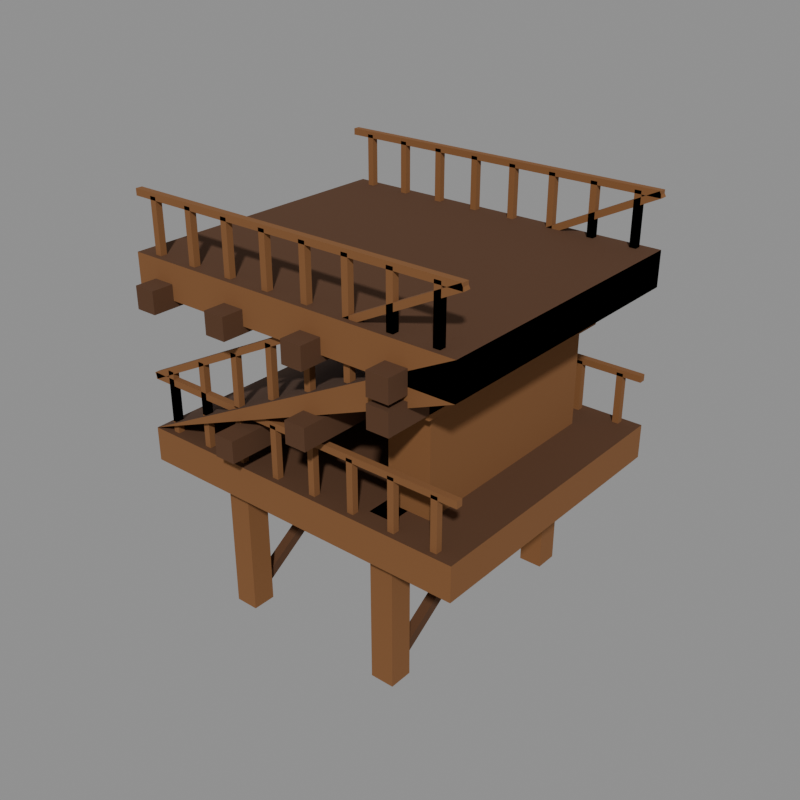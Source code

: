 # Source: bridge_00.blend  (saved by Blender 5.2.44; exported with 4.5.12 LTS)
import bpy
from mathutils import Matrix  # noqa: F401  (used for matrix-valued properties, if any)

bpy.ops.wm.read_factory_settings(use_empty=True)
scene = bpy.context.scene
scene.name = 'model'

# ---- collections
col_ramp = bpy.data.collections.new('ramp'); scene.collection.children.link(col_ramp)
col_middle = bpy.data.collections.new('middle'); scene.collection.children.link(col_middle)
col_pillar = bpy.data.collections.new('pillar'); scene.collection.children.link(col_pillar)
col_reference = bpy.data.collections.new('reference'); scene.collection.children.link(col_reference)
col_ramp_flat = bpy.data.collections.new('ramp_flat'); scene.collection.children.link(col_ramp_flat)

# ---- materials (node trees are filled in below, after node groups)
mat_wood_dark = bpy.data.materials.new('wood_dark')
mat_wood_dark.diffuse_color = (0.08898, 0.03631, 0.01341, 1.0)
mat_wood = bpy.data.materials.new('wood')
mat_wood.diffuse_color = (0.214, 0.08898, 0.02721, 1.0)

# ---- material node trees
mat_wood_dark.use_nodes = True; mat_wood_dark.node_tree.nodes.clear()
_N = mat_wood_dark.node_tree.nodes; _L = mat_wood_dark.node_tree.links
n0 = _N.new('ShaderNodeBsdfPrincipled'); n0.name = 'Principled BSDF'; n0.location = (-200, 100)
n0.inputs[0].default_value = (0.08898, 0.03631, 0.01341, 1.0)
n0.inputs[2].default_value = 1.0
n0.inputs[10].default_value = 0.005
n1 = _N.new('ShaderNodeOutputMaterial'); n1.name = 'Material Output'; n1.location = (200, 100)
_L.new(n0.outputs[0], n1.inputs[0])
n1.is_active_output = True
mat_wood.use_nodes = True; mat_wood.node_tree.nodes.clear()
_N = mat_wood.node_tree.nodes; _L = mat_wood.node_tree.links
n0 = _N.new('ShaderNodeBsdfPrincipled'); n0.name = 'Principled BSDF'; n0.location = (-200, 100)
n0.inputs[0].default_value = (0.214, 0.08898, 0.02721, 1.0)
n0.inputs[2].default_value = 1.0
n0.inputs[10].default_value = 0.005
n1 = _N.new('ShaderNodeOutputMaterial'); n1.name = 'Material Output'; n1.location = (200, 100)
_L.new(n0.outputs[0], n1.inputs[0])
n1.is_active_output = True

# ---- meshes
me_bridge_00_ramp_001 = bpy.data.meshes.new('bridge_00_ramp.001')
me_bridge_00_ramp_001.from_pydata([(0.0, 1.2, 0.0), (16.0, 1.2, 8.0), (16.0, 14.8, 8.0), (0.0, 14.8, 0.0), (0.0, 1.2, 0.0), (16.0, 1.2, 6.4), (16.0, 14.8, 6.4), (0.0, 14.8, 0.0), (0.06708, 1.75, 2.266), (0.06708, 1.45, 2.266), (-0.06708, 1.45, 2.534), (-0.06708, 1.75, 2.534), (16.07, 1.75, 10.27), (16.07, 1.45, 10.27), (15.93, 1.45, 10.53), (15.93, 1.75, 10.53), (0.85, 1.45, 0.5), (1.15, 1.45, 0.5), (1.15, 1.75, 0.5), (0.85, 1.75, 0.5), (0.85, 1.45, 2.9), (1.15, 1.45, 2.9), (1.15, 1.75, 2.9), (0.85, 1.75, 2.9), (2.85, 1.45, 1.5), (3.15, 1.45, 1.5), (3.15, 1.75, 1.5), (2.85, 1.75, 1.5), (2.85, 1.45, 3.9), (3.15, 1.45, 3.9), (3.15, 1.75, 3.9), (2.85, 1.75, 3.9), (4.85, 1.45, 2.5), (5.15, 1.45, 2.5), (5.15, 1.75, 2.5), (4.85, 1.75, 2.5), (4.85, 1.45, 4.9), (5.15, 1.45, 4.9), (5.15, 1.75, 4.9), (4.85, 1.75, 4.9), (6.85, 1.45, 3.5), (7.15, 1.45, 3.5), (7.15, 1.75, 3.5), (6.85, 1.75, 3.5), (6.85, 1.45, 5.9), (7.15, 1.45, 5.9), (7.15, 1.75, 5.9), (6.85, 1.75, 5.9), (8.85, 1.45, 4.5), (9.15, 1.45, 4.5), (9.15, 1.75, 4.5), (8.85, 1.75, 4.5), (8.85, 1.45, 6.9), (9.15, 1.45, 6.9), (9.15, 1.75, 6.9), (8.85, 1.75, 6.9), (10.85, 1.45, 5.5), (11.15, 1.45, 5.5), (11.15, 1.75, 5.5), (10.85, 1.75, 5.5), (10.85, 1.45, 7.9), (11.15, 1.45, 7.9), (11.15, 1.75, 7.9), (10.85, 1.75, 7.9), (12.85, 1.45, 6.5), (13.15, 1.45, 6.5), (13.15, 1.75, 6.5), (12.85, 1.75, 6.5), (12.85, 1.45, 8.9), (13.15, 1.45, 8.9), (13.15, 1.75, 8.9), (12.85, 1.75, 8.9), (14.85, 1.45, 7.5), (15.15, 1.45, 7.5), (15.15, 1.75, 7.5), (14.85, 1.75, 7.5), (14.85, 1.45, 9.9), (15.15, 1.45, 9.9), (15.15, 1.75, 9.9), (14.85, 1.75, 9.9), (0.06708, 14.55, 2.266), (0.06708, 14.25, 2.266), (-0.06708, 14.25, 2.534), (-0.06708, 14.55, 2.534), (16.07, 14.55, 10.27), (16.07, 14.25, 10.27), (15.93, 14.25, 10.53), (15.93, 14.55, 10.53), (0.85, 14.25, 0.5), (1.15, 14.25, 0.5), (1.15, 14.55, 0.5), (0.85, 14.55, 0.5), (0.85, 14.25, 2.9), (1.15, 14.25, 2.9), (1.15, 14.55, 2.9), (0.85, 14.55, 2.9), (2.85, 14.25, 1.5), (3.15, 14.25, 1.5), (3.15, 14.55, 1.5), (2.85, 14.55, 1.5), (2.85, 14.25, 3.9), (3.15, 14.25, 3.9), (3.15, 14.55, 3.9), (2.85, 14.55, 3.9), (4.85, 14.25, 2.5), (5.15, 14.25, 2.5), (5.15, 14.55, 2.5), (4.85, 14.55, 2.5), (4.85, 14.25, 4.9), (5.15, 14.25, 4.9), (5.15, 14.55, 4.9), (4.85, 14.55, 4.9), (6.85, 14.25, 3.5), (7.15, 14.25, 3.5), (7.15, 14.55, 3.5), (6.85, 14.55, 3.5), (6.85, 14.25, 5.9), (7.15, 14.25, 5.9), (7.15, 14.55, 5.9), (6.85, 14.55, 5.9), (8.85, 14.25, 4.5), (9.15, 14.25, 4.5), (9.15, 14.55, 4.5), (8.85, 14.55, 4.5), (8.85, 14.25, 6.9), (9.15, 14.25, 6.9), (9.15, 14.55, 6.9), (8.85, 14.55, 6.9), (10.85, 14.25, 5.5), (11.15, 14.25, 5.5), (11.15, 14.55, 5.5), (10.85, 14.55, 5.5), (10.85, 14.25, 7.9), (11.15, 14.25, 7.9), (11.15, 14.55, 7.9), (10.85, 14.55, 7.9), (12.85, 14.25, 6.5), (13.15, 14.25, 6.5), (13.15, 14.55, 6.5), (12.85, 14.55, 6.5), (12.85, 14.25, 8.9), (13.15, 14.25, 8.9), (13.15, 14.55, 8.9), (12.85, 14.55, 8.9), (14.85, 14.25, 7.5), (15.15, 14.25, 7.5), (15.15, 14.55, 7.5), (14.85, 14.55, 7.5), (14.85, 14.25, 9.9), (15.15, 14.25, 9.9), (15.15, 14.55, 9.9), (14.85, 14.55, 9.9), (5.0, 0.2, 0.85), (6.0, 0.2, 0.85), (6.0, 15.8, 0.85), (5.0, 15.8, 0.85), (5.0, 0.2, 1.85), (6.0, 0.2, 1.85), (6.0, 15.8, 1.85), (5.0, 15.8, 1.85), (9.0, 0.2, 2.85), (10.0, 0.2, 2.85), (10.0, 15.8, 2.85), (9.0, 15.8, 2.85), (9.0, 0.2, 3.85), (10.0, 0.2, 3.85), (10.0, 15.8, 3.85), (9.0, 15.8, 3.85), (13.0, 0.2, 4.85), (14.0, 0.2, 4.85), (14.0, 15.8, 4.85), (13.0, 15.8, 4.85), (13.0, 0.2, 5.85), (14.0, 0.2, 5.85), (14.0, 15.8, 5.85), (13.0, 15.8, 5.85), (11.6, 3.0, 0.0), (13.6, 3.0, 0.0), (13.6, 13.0, 0.0), (11.6, 13.0, 0.0), (11.6, 3.0, 5.3), (13.6, 3.0, 5.3), (13.6, 13.0, 5.3), (11.6, 13.0, 5.3), (11.2, 2.4, 4.6), (14.0, 2.4, 4.6), (14.0, 13.6, 4.6), (11.2, 13.6, 4.6), (11.2, 2.4, 5.3), (14.0, 2.4, 5.3), (14.0, 13.6, 5.3), (11.2, 13.6, 5.3)], [], [(0, 1, 2, 3), (7, 6, 5, 4), (4, 5, 1, 0), (6, 7, 3, 2), (5, 6, 2, 1), (8, 9, 13, 12), (9, 10, 14, 13), (10, 11, 15, 14), (11, 8, 12, 15), (11, 10, 9, 8), (12, 13, 14, 15), (20, 21, 22, 23), (16, 17, 21, 20), (17, 18, 22, 21), (18, 19, 23, 22), (19, 16, 20, 23), (28, 29, 30, 31), (24, 25, 29, 28), (25, 26, 30, 29), (26, 27, 31, 30), (27, 24, 28, 31), (36, 37, 38, 39), (32, 33, 37, 36), (33, 34, 38, 37), (34, 35, 39, 38), (35, 32, 36, 39), (44, 45, 46, 47), (40, 41, 45, 44), (41, 42, 46, 45), (42, 43, 47, 46), (43, 40, 44, 47), (52, 53, 54, 55), (48, 49, 53, 52), (49, 50, 54, 53), (50, 51, 55, 54), (51, 48, 52, 55), (60, 61, 62, 63), (56, 57, 61, 60), (57, 58, 62, 61), (58, 59, 63, 62), (59, 56, 60, 63), (68, 69, 70, 71), (64, 65, 69, 68), (65, 66, 70, 69), (66, 67, 71, 70), (67, 64, 68, 71), (76, 77, 78, 79), (72, 73, 77, 76), (73, 74, 78, 77), (74, 75, 79, 78), (75, 72, 76, 79), (80, 81, 85, 84), (81, 82, 86, 85), (82, 83, 87, 86), (83, 80, 84, 87), (83, 82, 81, 80), (84, 85, 86, 87), (92, 93, 94, 95), (88, 89, 93, 92), (89, 90, 94, 93), (90, 91, 95, 94), (91, 88, 92, 95), (100, 101, 102, 103), (96, 97, 101, 100), (97, 98, 102, 101), (98, 99, 103, 102), (99, 96, 100, 103), (108, 109, 110, 111), (104, 105, 109, 108), (105, 106, 110, 109), (106, 107, 111, 110), (107, 104, 108, 111), (116, 117, 118, 119), (112, 113, 117, 116), (113, 114, 118, 117), (114, 115, 119, 118), (115, 112, 116, 119), (124, 125, 126, 127), (120, 121, 125, 124), (121, 122, 126, 125), (122, 123, 127, 126), (123, 120, 124, 127), (132, 133, 134, 135), (128, 129, 133, 132), (129, 130, 134, 133), (130, 131, 135, 134), (131, 128, 132, 135), (140, 141, 142, 143), (136, 137, 141, 140), (137, 138, 142, 141), (138, 139, 143, 142), (139, 136, 140, 143), (148, 149, 150, 151), (144, 145, 149, 148), (145, 146, 150, 149), (146, 147, 151, 150), (147, 144, 148, 151), (156, 157, 158, 159), (152, 153, 157, 156), (153, 154, 158, 157), (154, 155, 159, 158), (155, 152, 156, 159), (164, 165, 166, 167), (160, 161, 165, 164), (161, 162, 166, 165), (162, 163, 167, 166), (163, 160, 164, 167), (172, 173, 174, 175), (168, 169, 173, 172), (169, 170, 174, 173), (170, 171, 175, 174), (171, 168, 172, 175), (180, 181, 182, 183), (176, 177, 181, 180), (177, 178, 182, 181), (178, 179, 183, 182), (179, 176, 180, 183), (188, 189, 190, 191), (184, 185, 189, 188), (185, 186, 190, 189), (186, 187, 191, 190), (187, 184, 188, 191)])
me_bridge_00_ramp_001.polygons.foreach_set('material_index', [0, 1, 1, 1, 1, 1, 1, 1, 1, 1, 1, 1, 1, 1, 1, 1, 1, 1, 1, 1, 1, 1, 1, 1, 1, 1, 1, 1, 1, 1, 1, 1, 1, 1, 1, 1, 1, 1, 1, 1, 1, 1, 1, 1, 1, 1, 1, 1, 1, 1, 1, 1, 1, 1, 1, 1, 1, 1, 1, 1, 1, 1, 1, 1, 1, 1, 1, 1, 1, 1, 1, 1, 1, 1, 1, 1, 1, 1, 1, 1, 1, 1, 1, 1, 1, 1, 1, 1, 1, 1, 1, 1, 1, 1, 1, 1, 1, 0, 0, 0, 0, 0, 0, 0, 0, 0, 0, 0, 0, 0, 0, 0, 1, 1, 1, 1, 1, 1, 1, 1, 1, 1])
me_bridge_00_ramp_001.materials.append(mat_wood_dark)
me_bridge_00_ramp_001.materials.append(mat_wood)
me_bridge_00_ramp_001.update()
me_bridge_00_middle_001 = bpy.data.meshes.new('bridge_00_middle.001')
me_bridge_00_middle_001.from_pydata([(0.0, 1.2, 0.0), (16.0, 1.2, 0.0), (16.0, 14.8, 0.0), (0.0, 14.8, 0.0), (0.0, 1.2, -1.6), (16.0, 1.2, -1.6), (16.0, 14.8, -1.6), (0.0, 14.8, -1.6), (0.0, 1.75, 2.25), (0.0, 1.45, 2.25), (0.0, 1.45, 2.55), (0.0, 1.75, 2.55), (16.0, 1.75, 2.25), (16.0, 1.45, 2.25), (16.0, 1.45, 2.55), (16.0, 1.75, 2.55), (0.85, 1.45, 0.0), (1.15, 1.45, 0.0), (1.15, 1.75, 0.0), (0.85, 1.75, 0.0), (0.85, 1.45, 2.4), (1.15, 1.45, 2.4), (1.15, 1.75, 2.4), (0.85, 1.75, 2.4), (2.85, 1.45, 0.0), (3.15, 1.45, 0.0), (3.15, 1.75, 0.0), (2.85, 1.75, 0.0), (2.85, 1.45, 2.4), (3.15, 1.45, 2.4), (3.15, 1.75, 2.4), (2.85, 1.75, 2.4), (4.85, 1.45, 0.0), (5.15, 1.45, 0.0), (5.15, 1.75, 0.0), (4.85, 1.75, 0.0), (4.85, 1.45, 2.4), (5.15, 1.45, 2.4), (5.15, 1.75, 2.4), (4.85, 1.75, 2.4), (6.85, 1.45, 0.0), (7.15, 1.45, 0.0), (7.15, 1.75, 0.0), (6.85, 1.75, 0.0), (6.85, 1.45, 2.4), (7.15, 1.45, 2.4), (7.15, 1.75, 2.4), (6.85, 1.75, 2.4), (8.85, 1.45, 0.0), (9.15, 1.45, 0.0), (9.15, 1.75, 0.0), (8.85, 1.75, 0.0), (8.85, 1.45, 2.4), (9.15, 1.45, 2.4), (9.15, 1.75, 2.4), (8.85, 1.75, 2.4), (10.85, 1.45, 0.0), (11.15, 1.45, 0.0), (11.15, 1.75, 0.0), (10.85, 1.75, 0.0), (10.85, 1.45, 2.4), (11.15, 1.45, 2.4), (11.15, 1.75, 2.4), (10.85, 1.75, 2.4), (12.85, 1.45, 0.0), (13.15, 1.45, 0.0), (13.15, 1.75, 0.0), (12.85, 1.75, 0.0), (12.85, 1.45, 2.4), (13.15, 1.45, 2.4), (13.15, 1.75, 2.4), (12.85, 1.75, 2.4), (14.85, 1.45, 0.0), (15.15, 1.45, 0.0), (15.15, 1.75, 0.0), (14.85, 1.75, 0.0), (14.85, 1.45, 2.4), (15.15, 1.45, 2.4), (15.15, 1.75, 2.4), (14.85, 1.75, 2.4), (0.0, 14.55, 2.25), (0.0, 14.25, 2.25), (0.0, 14.25, 2.55), (0.0, 14.55, 2.55), (16.0, 14.55, 2.25), (16.0, 14.25, 2.25), (16.0, 14.25, 2.55), (16.0, 14.55, 2.55), (0.85, 14.25, 0.0), (1.15, 14.25, 0.0), (1.15, 14.55, 0.0), (0.85, 14.55, 0.0), (0.85, 14.25, 2.4), (1.15, 14.25, 2.4), (1.15, 14.55, 2.4), (0.85, 14.55, 2.4), (2.85, 14.25, 0.0), (3.15, 14.25, 0.0), (3.15, 14.55, 0.0), (2.85, 14.55, 0.0), (2.85, 14.25, 2.4), (3.15, 14.25, 2.4), (3.15, 14.55, 2.4), (2.85, 14.55, 2.4), (4.85, 14.25, 0.0), (5.15, 14.25, 0.0), (5.15, 14.55, 0.0), (4.85, 14.55, 0.0), (4.85, 14.25, 2.4), (5.15, 14.25, 2.4), (5.15, 14.55, 2.4), (4.85, 14.55, 2.4), (6.85, 14.25, 0.0), (7.15, 14.25, 0.0), (7.15, 14.55, 0.0), (6.85, 14.55, 0.0), (6.85, 14.25, 2.4), (7.15, 14.25, 2.4), (7.15, 14.55, 2.4), (6.85, 14.55, 2.4), (8.85, 14.25, 0.0), (9.15, 14.25, 0.0), (9.15, 14.55, 0.0), (8.85, 14.55, 0.0), (8.85, 14.25, 2.4), (9.15, 14.25, 2.4), (9.15, 14.55, 2.4), (8.85, 14.55, 2.4), (10.85, 14.25, 0.0), (11.15, 14.25, 0.0), (11.15, 14.55, 0.0), (10.85, 14.55, 0.0), (10.85, 14.25, 2.4), (11.15, 14.25, 2.4), (11.15, 14.55, 2.4), (10.85, 14.55, 2.4), (12.85, 14.25, 0.0), (13.15, 14.25, 0.0), (13.15, 14.55, 0.0), (12.85, 14.55, 0.0), (12.85, 14.25, 2.4), (13.15, 14.25, 2.4), (13.15, 14.55, 2.4), (12.85, 14.55, 2.4), (14.85, 14.25, 0.0), (15.15, 14.25, 0.0), (15.15, 14.55, 0.0), (14.85, 14.55, 0.0), (14.85, 14.25, 2.4), (15.15, 14.25, 2.4), (15.15, 14.55, 2.4), (14.85, 14.55, 2.4)], [], [(0, 1, 2, 3), (7, 6, 5, 4), (4, 5, 1, 0), (6, 7, 3, 2), (5, 6, 2, 1), (7, 4, 0, 3), (8, 9, 13, 12), (9, 10, 14, 13), (10, 11, 15, 14), (11, 8, 12, 15), (11, 10, 9, 8), (12, 13, 14, 15), (20, 21, 22, 23), (16, 17, 21, 20), (17, 18, 22, 21), (18, 19, 23, 22), (19, 16, 20, 23), (28, 29, 30, 31), (24, 25, 29, 28), (25, 26, 30, 29), (26, 27, 31, 30), (27, 24, 28, 31), (36, 37, 38, 39), (32, 33, 37, 36), (33, 34, 38, 37), (34, 35, 39, 38), (35, 32, 36, 39), (44, 45, 46, 47), (40, 41, 45, 44), (41, 42, 46, 45), (42, 43, 47, 46), (43, 40, 44, 47), (52, 53, 54, 55), (48, 49, 53, 52), (49, 50, 54, 53), (50, 51, 55, 54), (51, 48, 52, 55), (60, 61, 62, 63), (56, 57, 61, 60), (57, 58, 62, 61), (58, 59, 63, 62), (59, 56, 60, 63), (68, 69, 70, 71), (64, 65, 69, 68), (65, 66, 70, 69), (66, 67, 71, 70), (67, 64, 68, 71), (76, 77, 78, 79), (72, 73, 77, 76), (73, 74, 78, 77), (74, 75, 79, 78), (75, 72, 76, 79), (80, 81, 85, 84), (81, 82, 86, 85), (82, 83, 87, 86), (83, 80, 84, 87), (83, 82, 81, 80), (84, 85, 86, 87), (92, 93, 94, 95), (88, 89, 93, 92), (89, 90, 94, 93), (90, 91, 95, 94), (91, 88, 92, 95), (100, 101, 102, 103), (96, 97, 101, 100), (97, 98, 102, 101), (98, 99, 103, 102), (99, 96, 100, 103), (108, 109, 110, 111), (104, 105, 109, 108), (105, 106, 110, 109), (106, 107, 111, 110), (107, 104, 108, 111), (116, 117, 118, 119), (112, 113, 117, 116), (113, 114, 118, 117), (114, 115, 119, 118), (115, 112, 116, 119), (124, 125, 126, 127), (120, 121, 125, 124), (121, 122, 126, 125), (122, 123, 127, 126), (123, 120, 124, 127), (132, 133, 134, 135), (128, 129, 133, 132), (129, 130, 134, 133), (130, 131, 135, 134), (131, 128, 132, 135), (140, 141, 142, 143), (136, 137, 141, 140), (137, 138, 142, 141), (138, 139, 143, 142), (139, 136, 140, 143), (148, 149, 150, 151), (144, 145, 149, 148), (145, 146, 150, 149), (146, 147, 151, 150), (147, 144, 148, 151)])
me_bridge_00_middle_001.polygons.foreach_set('material_index', [0, 1, 1, 1, 1, 1, 1, 1, 1, 1, 1, 1, 1, 1, 1, 1, 1, 1, 1, 1, 1, 1, 1, 1, 1, 1, 1, 1, 1, 1, 1, 1, 1, 1, 1, 1, 1, 1, 1, 1, 1, 1, 1, 1, 1, 1, 1, 1, 1, 1, 1, 1, 1, 1, 1, 1, 1, 1, 1, 1, 1, 1, 1, 1, 1, 1, 1, 1, 1, 1, 1, 1, 1, 1, 1, 1, 1, 1, 1, 1, 1, 1, 1, 1, 1, 1, 1, 1, 1, 1, 1, 1, 1, 1, 1, 1, 1, 1])
me_bridge_00_middle_001.materials.append(mat_wood_dark)
me_bridge_00_middle_001.materials.append(mat_wood)
me_bridge_00_middle_001.update()
me_bridge_00_pillar_001 = bpy.data.meshes.new('bridge_00_pillar.001')
me_bridge_00_pillar_001.from_pydata([(3.45, 2.05, -8.0), (4.55, 2.05, -8.0), (4.55, 3.15, -8.0), (3.45, 3.15, -8.0), (3.45, 2.05, 0.0), (4.55, 2.05, 0.0), (4.55, 3.15, 0.0), (3.45, 3.15, 0.0), (3.45, 12.85, -8.0), (4.55, 12.85, -8.0), (4.55, 13.95, -8.0), (3.45, 13.95, -8.0), (3.45, 12.85, 0.0), (4.55, 12.85, 0.0), (4.55, 13.95, 0.0), (3.45, 13.95, 0.0), (3.775, 2.725, -7.787), (4.225, 2.725, -7.787), (4.225, 2.475, -7.413), (3.775, 2.475, -7.413), (3.775, 13.52, -0.5872), (4.225, 13.52, -0.5872), (4.225, 13.28, -0.2128), (3.775, 13.28, -0.2128), (11.45, 2.05, -8.0), (12.55, 2.05, -8.0), (12.55, 3.15, -8.0), (11.45, 3.15, -8.0), (11.45, 2.05, 0.0), (12.55, 2.05, 0.0), (12.55, 3.15, 0.0), (11.45, 3.15, 0.0), (11.45, 12.85, -8.0), (12.55, 12.85, -8.0), (12.55, 13.95, -8.0), (11.45, 13.95, -8.0), (11.45, 12.85, 0.0), (12.55, 12.85, 0.0), (12.55, 13.95, 0.0), (11.45, 13.95, 0.0), (11.77, 2.725, -7.787), (12.23, 2.725, -7.787), (12.23, 2.475, -7.413), (11.77, 2.475, -7.413), (11.77, 13.52, -0.5872), (12.23, 13.52, -0.5872), (12.23, 13.28, -0.2128), (11.77, 13.28, -0.2128)], [], [(4, 5, 6, 7), (0, 1, 5, 4), (1, 2, 6, 5), (2, 3, 7, 6), (3, 0, 4, 7), (12, 13, 14, 15), (8, 9, 13, 12), (9, 10, 14, 13), (10, 11, 15, 14), (11, 8, 12, 15), (16, 17, 21, 20), (17, 18, 22, 21), (18, 19, 23, 22), (19, 16, 20, 23), (28, 29, 30, 31), (24, 25, 29, 28), (25, 26, 30, 29), (26, 27, 31, 30), (27, 24, 28, 31), (36, 37, 38, 39), (32, 33, 37, 36), (33, 34, 38, 37), (34, 35, 39, 38), (35, 32, 36, 39), (40, 41, 45, 44), (41, 42, 46, 45), (42, 43, 47, 46), (43, 40, 44, 47)])
me_bridge_00_pillar_001.polygons.foreach_set('material_index', [0, 0, 0, 0, 0, 0, 0, 0, 0, 0, 1, 1, 1, 1, 0, 0, 0, 0, 0, 0, 0, 0, 0, 0, 1, 1, 1, 1])
me_bridge_00_pillar_001.materials.append(mat_wood)
me_bridge_00_pillar_001.materials.append(mat_wood_dark)
me_bridge_00_pillar_001.update()
me_footprint = bpy.data.meshes.new('footprint')
me_footprint.from_pydata([(0.0, 0.0, 0.0), (16.0, 0.0, 0.0), (16.0, 16.0, 0.0), (0.0, 16.0, 0.0)], [(0, 1), (1, 2), (2, 3), (3, 0)], [])
me_footprint.update()
me_bridge_00_ramp_flat_001 = bpy.data.meshes.new('bridge_00_ramp_flat.001')
me_bridge_00_ramp_flat_001.from_pydata([(0.0, 1.2, 8.0), (16.0, 1.2, 8.0), (16.0, 14.8, 8.0), (0.0, 14.8, 8.0), (0.0, 1.2, 6.4), (16.0, 1.2, 6.4), (16.0, 14.8, 6.4), (0.0, 14.8, 6.4), (0.0, 1.75, 10.25), (0.0, 1.45, 10.25), (0.0, 1.45, 10.55), (0.0, 1.75, 10.55), (16.0, 1.75, 10.25), (16.0, 1.45, 10.25), (16.0, 1.45, 10.55), (16.0, 1.75, 10.55), (0.85, 1.45, 8.0), (1.15, 1.45, 8.0), (1.15, 1.75, 8.0), (0.85, 1.75, 8.0), (0.85, 1.45, 10.4), (1.15, 1.45, 10.4), (1.15, 1.75, 10.4), (0.85, 1.75, 10.4), (2.85, 1.45, 8.0), (3.15, 1.45, 8.0), (3.15, 1.75, 8.0), (2.85, 1.75, 8.0), (2.85, 1.45, 10.4), (3.15, 1.45, 10.4), (3.15, 1.75, 10.4), (2.85, 1.75, 10.4), (4.85, 1.45, 8.0), (5.15, 1.45, 8.0), (5.15, 1.75, 8.0), (4.85, 1.75, 8.0), (4.85, 1.45, 10.4), (5.15, 1.45, 10.4), (5.15, 1.75, 10.4), (4.85, 1.75, 10.4), (6.85, 1.45, 8.0), (7.15, 1.45, 8.0), (7.15, 1.75, 8.0), (6.85, 1.75, 8.0), (6.85, 1.45, 10.4), (7.15, 1.45, 10.4), (7.15, 1.75, 10.4), (6.85, 1.75, 10.4), (8.85, 1.45, 8.0), (9.15, 1.45, 8.0), (9.15, 1.75, 8.0), (8.85, 1.75, 8.0), (8.85, 1.45, 10.4), (9.15, 1.45, 10.4), (9.15, 1.75, 10.4), (8.85, 1.75, 10.4), (10.85, 1.45, 8.0), (11.15, 1.45, 8.0), (11.15, 1.75, 8.0), (10.85, 1.75, 8.0), (10.85, 1.45, 10.4), (11.15, 1.45, 10.4), (11.15, 1.75, 10.4), (10.85, 1.75, 10.4), (12.85, 1.45, 8.0), (13.15, 1.45, 8.0), (13.15, 1.75, 8.0), (12.85, 1.75, 8.0), (12.85, 1.45, 10.4), (13.15, 1.45, 10.4), (13.15, 1.75, 10.4), (12.85, 1.75, 10.4), (14.85, 1.45, 8.0), (15.15, 1.45, 8.0), (15.15, 1.75, 8.0), (14.85, 1.75, 8.0), (14.85, 1.45, 10.4), (15.15, 1.45, 10.4), (15.15, 1.75, 10.4), (14.85, 1.75, 10.4), (0.0, 14.55, 10.25), (0.0, 14.25, 10.25), (0.0, 14.25, 10.55), (0.0, 14.55, 10.55), (16.0, 14.55, 10.25), (16.0, 14.25, 10.25), (16.0, 14.25, 10.55), (16.0, 14.55, 10.55), (0.85, 14.25, 8.0), (1.15, 14.25, 8.0), (1.15, 14.55, 8.0), (0.85, 14.55, 8.0), (0.85, 14.25, 10.4), (1.15, 14.25, 10.4), (1.15, 14.55, 10.4), (0.85, 14.55, 10.4), (2.85, 14.25, 8.0), (3.15, 14.25, 8.0), (3.15, 14.55, 8.0), (2.85, 14.55, 8.0), (2.85, 14.25, 10.4), (3.15, 14.25, 10.4), (3.15, 14.55, 10.4), (2.85, 14.55, 10.4), (4.85, 14.25, 8.0), (5.15, 14.25, 8.0), (5.15, 14.55, 8.0), (4.85, 14.55, 8.0), (4.85, 14.25, 10.4), (5.15, 14.25, 10.4), (5.15, 14.55, 10.4), (4.85, 14.55, 10.4), (6.85, 14.25, 8.0), (7.15, 14.25, 8.0), (7.15, 14.55, 8.0), (6.85, 14.55, 8.0), (6.85, 14.25, 10.4), (7.15, 14.25, 10.4), (7.15, 14.55, 10.4), (6.85, 14.55, 10.4), (8.85, 14.25, 8.0), (9.15, 14.25, 8.0), (9.15, 14.55, 8.0), (8.85, 14.55, 8.0), (8.85, 14.25, 10.4), (9.15, 14.25, 10.4), (9.15, 14.55, 10.4), (8.85, 14.55, 10.4), (10.85, 14.25, 8.0), (11.15, 14.25, 8.0), (11.15, 14.55, 8.0), (10.85, 14.55, 8.0), (10.85, 14.25, 10.4), (11.15, 14.25, 10.4), (11.15, 14.55, 10.4), (10.85, 14.55, 10.4), (12.85, 14.25, 8.0), (13.15, 14.25, 8.0), (13.15, 14.55, 8.0), (12.85, 14.55, 8.0), (12.85, 14.25, 10.4), (13.15, 14.25, 10.4), (13.15, 14.55, 10.4), (12.85, 14.55, 10.4), (14.85, 14.25, 8.0), (15.15, 14.25, 8.0), (15.15, 14.55, 8.0), (14.85, 14.55, 8.0), (14.85, 14.25, 10.4), (15.15, 14.25, 10.4), (15.15, 14.55, 10.4), (14.85, 14.55, 10.4), (1.0, 0.2, 6.1), (2.0, 0.2, 6.1), (2.0, 15.8, 6.1), (1.0, 15.8, 6.1), (1.0, 0.2, 7.1), (2.0, 0.2, 7.1), (2.0, 15.8, 7.1), (1.0, 15.8, 7.1), (5.0, 0.2, 6.1), (6.0, 0.2, 6.1), (6.0, 15.8, 6.1), (5.0, 15.8, 6.1), (5.0, 0.2, 7.1), (6.0, 0.2, 7.1), (6.0, 15.8, 7.1), (5.0, 15.8, 7.1), (9.0, 0.2, 6.1), (10.0, 0.2, 6.1), (10.0, 15.8, 6.1), (9.0, 15.8, 6.1), (9.0, 0.2, 7.1), (10.0, 0.2, 7.1), (10.0, 15.8, 7.1), (9.0, 15.8, 7.1), (13.0, 0.2, 6.1), (14.0, 0.2, 6.1), (14.0, 15.8, 6.1), (13.0, 15.8, 6.1), (13.0, 0.2, 7.1), (14.0, 0.2, 7.1), (14.0, 15.8, 7.1), (13.0, 15.8, 7.1)], [], [(0, 1, 2, 3), (7, 6, 5, 4), (4, 5, 1, 0), (6, 7, 3, 2), (5, 6, 2, 1), (7, 4, 0, 3), (8, 9, 13, 12), (9, 10, 14, 13), (10, 11, 15, 14), (11, 8, 12, 15), (11, 10, 9, 8), (12, 13, 14, 15), (20, 21, 22, 23), (16, 17, 21, 20), (17, 18, 22, 21), (18, 19, 23, 22), (19, 16, 20, 23), (28, 29, 30, 31), (24, 25, 29, 28), (25, 26, 30, 29), (26, 27, 31, 30), (27, 24, 28, 31), (36, 37, 38, 39), (32, 33, 37, 36), (33, 34, 38, 37), (34, 35, 39, 38), (35, 32, 36, 39), (44, 45, 46, 47), (40, 41, 45, 44), (41, 42, 46, 45), (42, 43, 47, 46), (43, 40, 44, 47), (52, 53, 54, 55), (48, 49, 53, 52), (49, 50, 54, 53), (50, 51, 55, 54), (51, 48, 52, 55), (60, 61, 62, 63), (56, 57, 61, 60), (57, 58, 62, 61), (58, 59, 63, 62), (59, 56, 60, 63), (68, 69, 70, 71), (64, 65, 69, 68), (65, 66, 70, 69), (66, 67, 71, 70), (67, 64, 68, 71), (76, 77, 78, 79), (72, 73, 77, 76), (73, 74, 78, 77), (74, 75, 79, 78), (75, 72, 76, 79), (80, 81, 85, 84), (81, 82, 86, 85), (82, 83, 87, 86), (83, 80, 84, 87), (83, 82, 81, 80), (84, 85, 86, 87), (92, 93, 94, 95), (88, 89, 93, 92), (89, 90, 94, 93), (90, 91, 95, 94), (91, 88, 92, 95), (100, 101, 102, 103), (96, 97, 101, 100), (97, 98, 102, 101), (98, 99, 103, 102), (99, 96, 100, 103), (108, 109, 110, 111), (104, 105, 109, 108), (105, 106, 110, 109), (106, 107, 111, 110), (107, 104, 108, 111), (116, 117, 118, 119), (112, 113, 117, 116), (113, 114, 118, 117), (114, 115, 119, 118), (115, 112, 116, 119), (124, 125, 126, 127), (120, 121, 125, 124), (121, 122, 126, 125), (122, 123, 127, 126), (123, 120, 124, 127), (132, 133, 134, 135), (128, 129, 133, 132), (129, 130, 134, 133), (130, 131, 135, 134), (131, 128, 132, 135), (140, 141, 142, 143), (136, 137, 141, 140), (137, 138, 142, 141), (138, 139, 143, 142), (139, 136, 140, 143), (148, 149, 150, 151), (144, 145, 149, 148), (145, 146, 150, 149), (146, 147, 151, 150), (147, 144, 148, 151), (156, 157, 158, 159), (152, 153, 157, 156), (153, 154, 158, 157), (154, 155, 159, 158), (155, 152, 156, 159), (164, 165, 166, 167), (160, 161, 165, 164), (161, 162, 166, 165), (162, 163, 167, 166), (163, 160, 164, 167), (172, 173, 174, 175), (168, 169, 173, 172), (169, 170, 174, 173), (170, 171, 175, 174), (171, 168, 172, 175), (180, 181, 182, 183), (176, 177, 181, 180), (177, 178, 182, 181), (178, 179, 183, 182), (179, 176, 180, 183)])
me_bridge_00_ramp_flat_001.polygons.foreach_set('material_index', [0, 1, 1, 1, 1, 1, 1, 1, 1, 1, 1, 1, 1, 1, 1, 1, 1, 1, 1, 1, 1, 1, 1, 1, 1, 1, 1, 1, 1, 1, 1, 1, 1, 1, 1, 1, 1, 1, 1, 1, 1, 1, 1, 1, 1, 1, 1, 1, 1, 1, 1, 1, 1, 1, 1, 1, 1, 1, 1, 1, 1, 1, 1, 1, 1, 1, 1, 1, 1, 1, 1, 1, 1, 1, 1, 1, 1, 1, 1, 1, 1, 1, 1, 1, 1, 1, 1, 1, 1, 1, 1, 1, 1, 1, 1, 1, 1, 1, 0, 0, 0, 0, 0, 0, 0, 0, 0, 0, 0, 0, 0, 0, 0, 0, 0, 0, 0, 0])
me_bridge_00_ramp_flat_001.materials.append(mat_wood_dark)
me_bridge_00_ramp_flat_001.materials.append(mat_wood)
me_bridge_00_ramp_flat_001.update()

# ---- objects
ob_bridge_00_ramp = bpy.data.objects.new('bridge_00_ramp', me_bridge_00_ramp_001)
ob_bridge_00_middle = bpy.data.objects.new('bridge_00_middle', me_bridge_00_middle_001)
ob_bridge_00_pillar = bpy.data.objects.new('bridge_00_pillar', me_bridge_00_pillar_001)
ob_footprint = bpy.data.objects.new('footprint', me_footprint)
ob_tile_0_0 = bpy.data.objects.new('tile_0_0', None)
ob_reference_image = bpy.data.objects.new('reference_image', None)
ob_bridge_00_ramp_flat = bpy.data.objects.new('bridge_00_ramp_flat', me_bridge_00_ramp_flat_001)

# ---- transforms, parenting, visibility, modifiers, constraints
ob_bridge_00_ramp.location = (0.0, 0.0, 0.0)
ob_bridge_00_middle.location = (0.0, 0.0, 0.0)
ob_bridge_00_pillar.location = (0.0, 0.0, 0.0)
ob_footprint.location = (0.0, 0.0, 0.0)
ob_tile_0_0.location = (0.0, 0.0, 0.0)
ob_reference_image.location = (60.0, -60.0, 20.0)
ob_reference_image.rotation_euler = (1.047, 0.0, 2.356)
ob_reference_image.empty_display_type = 'IMAGE'
ob_reference_image.empty_display_size = 40.0
ob_bridge_00_ramp_flat.location = (0.0, 0.0, 0.0)

# ---- collection membership
col_ramp.objects.link(ob_bridge_00_ramp)
col_middle.objects.link(ob_bridge_00_middle)
col_pillar.objects.link(ob_bridge_00_pillar)
col_reference.objects.link(ob_footprint)
col_reference.objects.link(ob_tile_0_0)
col_reference.objects.link(ob_reference_image)
col_ramp_flat.objects.link(ob_bridge_00_ramp_flat)

# ---- scene / render settings (as saved in the file)
scene.frame_start = 1; scene.frame_end = 250; scene.frame_set(1)
scene.render.engine = 'BLENDER_WORKBENCH'
scene.render.resolution_x = 512
scene.render.resolution_y = 512
scene.render.film_transparent = True
scene.render.bake_bias = 0.0
scene.render.bake_samples = 0
scene.render.compositor_device = 'GPU'
scene.eevee.use_volume_custom_range = False
scene.eevee.fast_gi_thickness_near = 0.1
scene.eevee.fast_gi_thickness_far = 0.0
scene.eevee.ray_tracing_options.screen_trace_thickness = 0.1
bpy.context.view_layer.update()

# ---- added for rendering (the .blend has no active camera and no usable light): camera, sun + grey world if the file has none
cam_auto = bpy.data.cameras.new('AutoCamera')
cam_auto.lens = 50.0
cam_auto.sensor_width = 36.0
cam_auto.clip_end = 1000.0
ob_auto_camera = bpy.data.objects.new('AutoCamera', cam_auto)
scene.collection.objects.link(ob_auto_camera)
ob_auto_camera.location = (35.1394, -24.5673, 22.9865)
ob_auto_camera.rotation_euler = (1.09748, -7.21219e-08, 0.694738)
scene.camera = ob_auto_camera
light_auto_sun = bpy.data.lights.new('AutoSun', 'SUN')
light_auto_sun.energy = 3.0
light_auto_sun.angle = 0.0523599
ob_auto_sun = bpy.data.objects.new('AutoSun', light_auto_sun)
scene.collection.objects.link(ob_auto_sun)
ob_auto_sun.rotation_euler = (0.872665, 0.174533, 0.523599)
if scene.world is None:
    world_auto = bpy.data.worlds.new('AutoWorld')
    world_auto.color = (0.3, 0.3, 0.3)
    scene.world = world_auto
bpy.context.view_layer.update()
